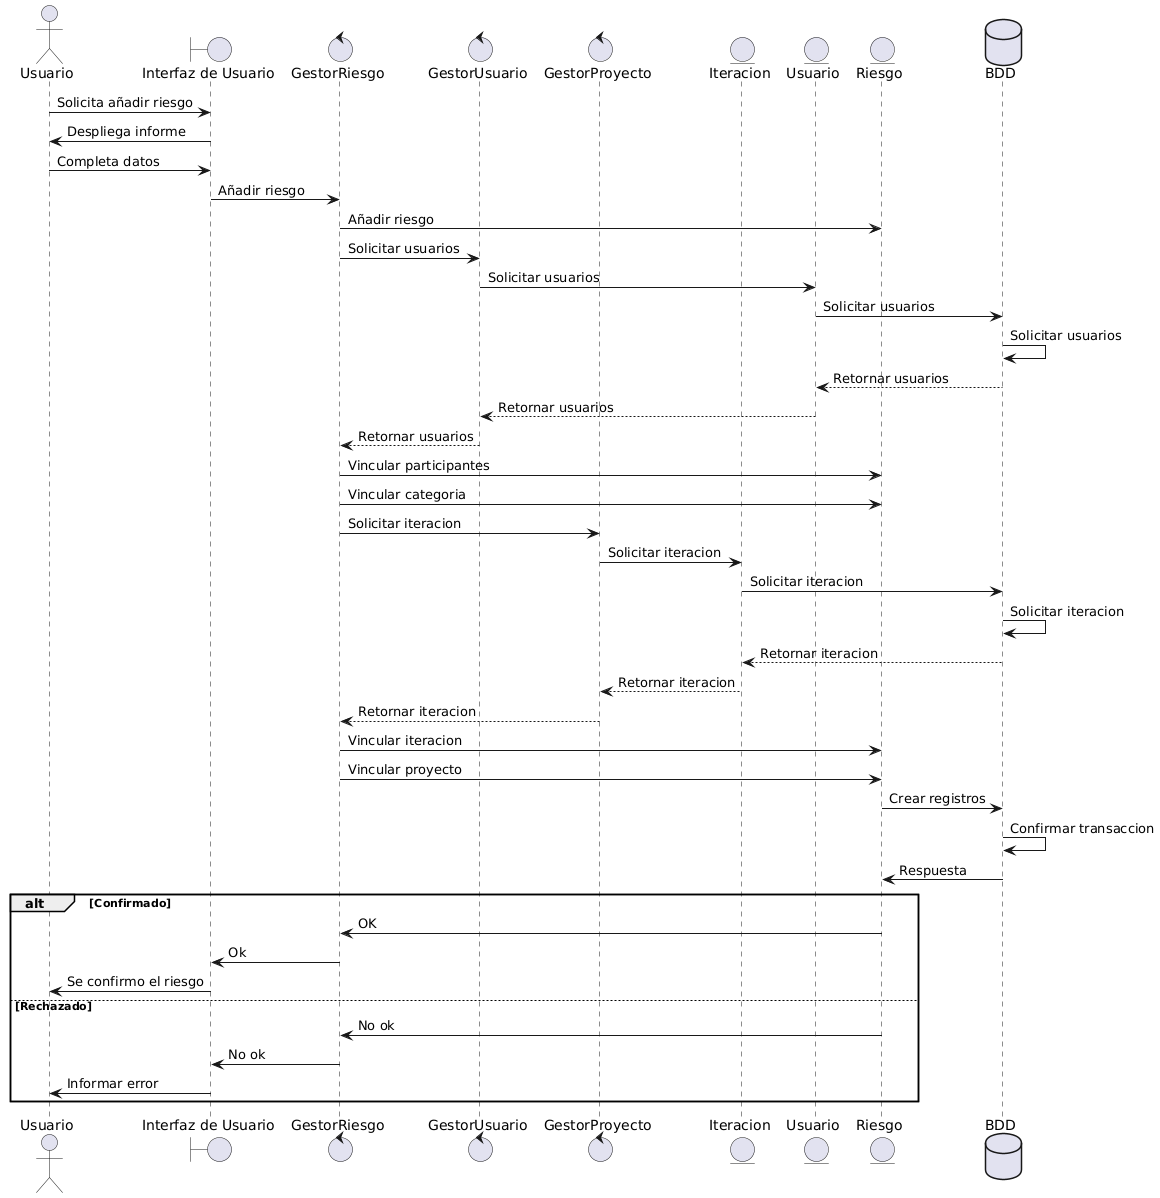

The diagram above was rendered by PlantUML. Its source (embedded in the PNG):
@startuml
actor "Usuario" as usuario
boundary "Interfaz de Usuario" as iu
control "GestorRiesgo" as gestorR
control "GestorUsuario" as gestorU
control "GestorProyecto" as gestorP
entity "Iteracion" as iteracion
entity "Usuario" as participante
entity "Riesgo" as riesgo
database "BDD" as bdd

usuario -> iu: Solicita añadir riesgo
iu -> usuario: Despliega informe
usuario -> iu: Completa datos
iu -> gestorR: Añadir riesgo
gestorR -> riesgo: Añadir riesgo
gestorR -> gestorU: Solicitar usuarios
gestorU -> participante: Solicitar usuarios
participante -> bdd: Solicitar usuarios
bdd -> bdd: Solicitar usuarios
bdd --> participante: Retornar usuarios
participante --> gestorU: Retornar usuarios
gestorU --> gestorR: Retornar usuarios
gestorR -> riesgo: Vincular participantes
gestorR -> riesgo: Vincular categoria
gestorR -> gestorP: Solicitar iteracion
gestorP -> iteracion: Solicitar iteracion
iteracion -> bdd: Solicitar iteracion
bdd -> bdd: Solicitar iteracion
bdd --> iteracion: Retornar iteracion
iteracion --> gestorP: Retornar iteracion
gestorP --> gestorR: Retornar iteracion
gestorR -> riesgo: Vincular iteracion
gestorR -> riesgo: Vincular proyecto
riesgo -> bdd: Crear registros
bdd -> bdd: Confirmar transaccion
bdd -> riesgo: Respuesta
alt Confirmado
 riesgo -> gestorR: OK
 gestorR -> iu: Ok
 iu -> usuario: Se confirmo el riesgo
else Rechazado
 riesgo -> gestorR: No ok
 gestorR -> iu: No ok
 iu -> usuario: Informar error
end
@enduml